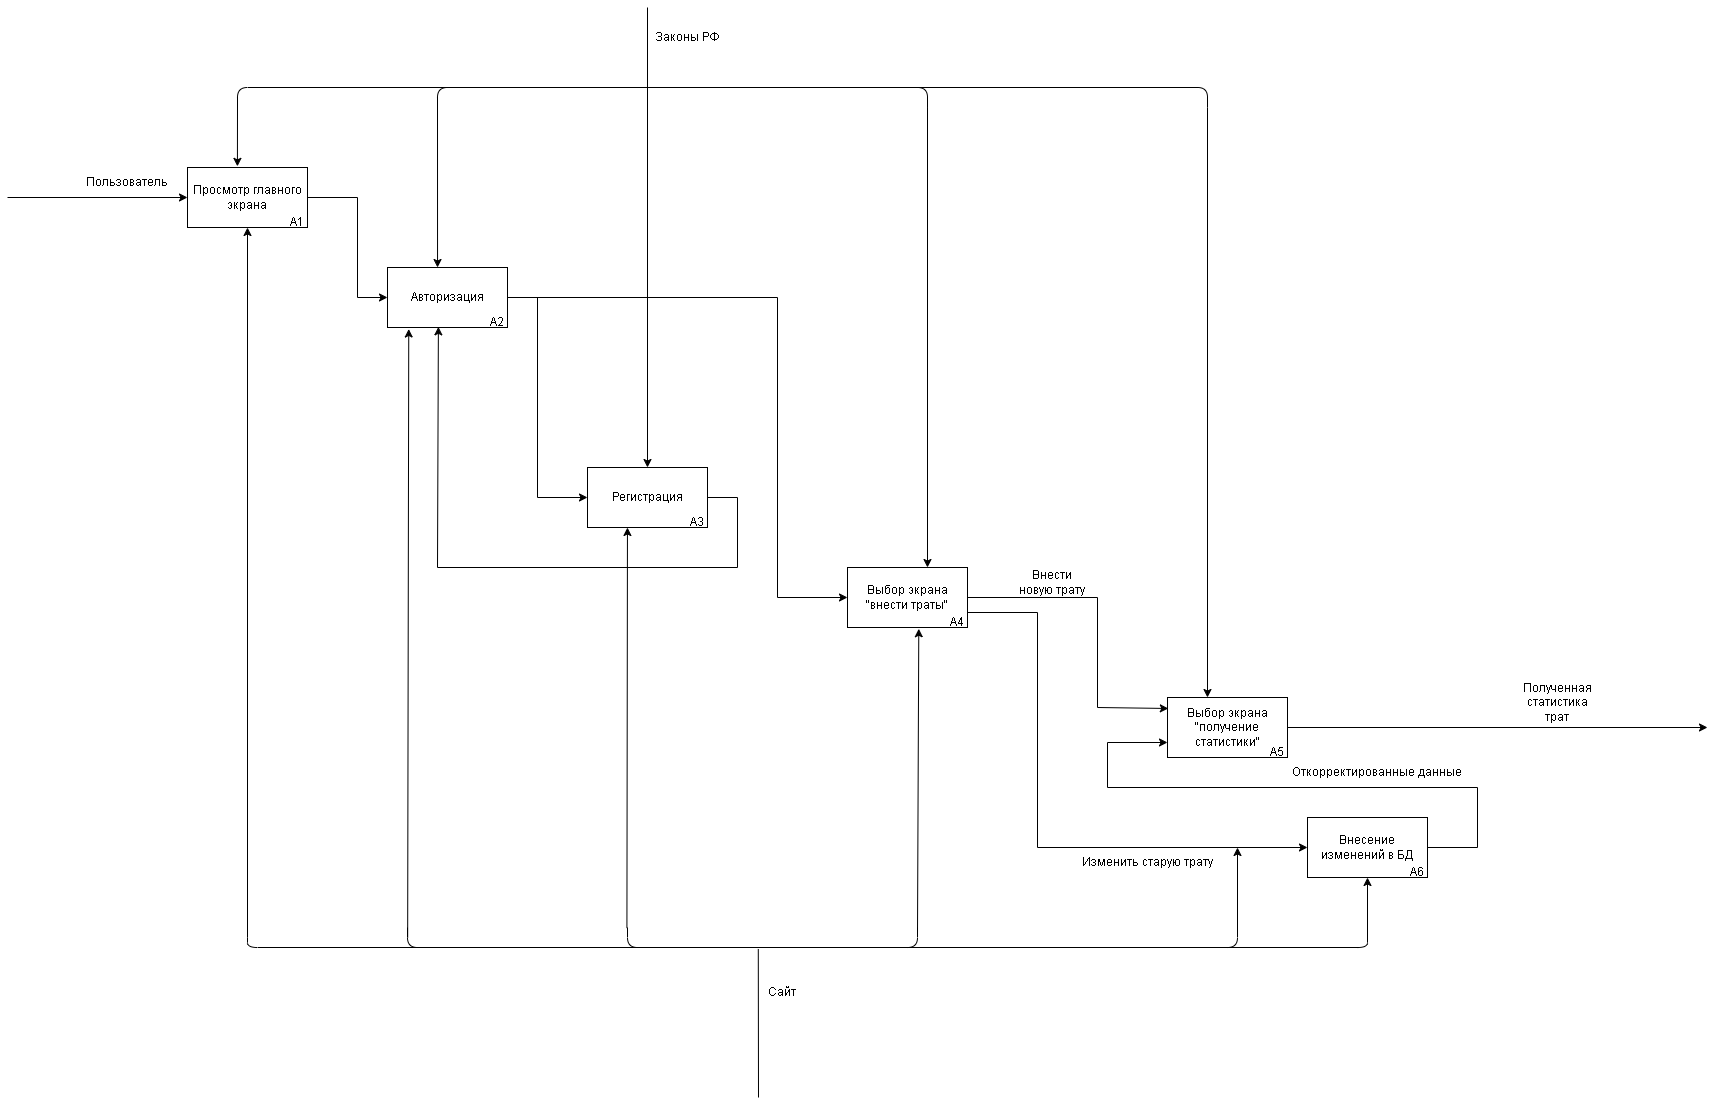

The diagram above was exported from draw.io. Its source (the exported page's mxGraphModel, read from the mxfile embedded in the PNG):
<mxGraphModel dx="2261" dy="796" grid="1" gridSize="10" guides="1" tooltips="1" connect="1" arrows="1" fold="1" page="1" pageScale="1" pageWidth="827" pageHeight="1169" math="0" shadow="0">
  <root>
    <mxCell id="0" />
    <mxCell id="1" parent="0" />
    <mxCell id="D_CYZciHzwvQlcYbHTTy-1" value="Просмотр главного экрана" style="rounded=0;whiteSpace=wrap;html=1;" parent="1" vertex="1">
      <mxGeometry x="110" y="170" width="120" height="60" as="geometry" />
    </mxCell>
    <mxCell id="D_CYZciHzwvQlcYbHTTy-2" value="Авторизация" style="rounded=0;whiteSpace=wrap;html=1;" parent="1" vertex="1">
      <mxGeometry x="310" y="270" width="120" height="60" as="geometry" />
    </mxCell>
    <mxCell id="D_CYZciHzwvQlcYbHTTy-3" value="Регистрация" style="rounded=0;whiteSpace=wrap;html=1;" parent="1" vertex="1">
      <mxGeometry x="510" y="470" width="120" height="60" as="geometry" />
    </mxCell>
    <mxCell id="D_CYZciHzwvQlcYbHTTy-4" value="Выбор экрана &quot;внести траты&quot;" style="rounded=0;whiteSpace=wrap;html=1;" parent="1" vertex="1">
      <mxGeometry x="770" y="570" width="120" height="60" as="geometry" />
    </mxCell>
    <mxCell id="D_CYZciHzwvQlcYbHTTy-5" value="Внесение изменений в БД" style="rounded=0;whiteSpace=wrap;html=1;" parent="1" vertex="1">
      <mxGeometry x="1230" y="820" width="120" height="60" as="geometry" />
    </mxCell>
    <mxCell id="D_CYZciHzwvQlcYbHTTy-9" value="Выбор экрана &quot;получение статистики&quot;" style="rounded=0;whiteSpace=wrap;html=1;" parent="1" vertex="1">
      <mxGeometry x="1090" y="700" width="120" height="60" as="geometry" />
    </mxCell>
    <mxCell id="D_CYZciHzwvQlcYbHTTy-11" value="Полученная статистика трат" style="text;html=1;strokeColor=none;fillColor=none;align=center;verticalAlign=middle;whiteSpace=wrap;rounded=0;" parent="1" vertex="1">
      <mxGeometry x="1450" y="690" width="60" height="30" as="geometry" />
    </mxCell>
    <mxCell id="D_CYZciHzwvQlcYbHTTy-12" value="" style="endArrow=classic;html=1;rounded=0;entryX=0;entryY=0.5;entryDx=0;entryDy=0;" parent="1" target="D_CYZciHzwvQlcYbHTTy-1" edge="1">
      <mxGeometry width="50" height="50" relative="1" as="geometry">
        <mxPoint x="-70" y="200" as="sourcePoint" />
        <mxPoint x="80" y="160" as="targetPoint" />
      </mxGeometry>
    </mxCell>
    <mxCell id="D_CYZciHzwvQlcYbHTTy-13" value="Пользователь" style="text;html=1;strokeColor=none;fillColor=none;align=center;verticalAlign=middle;whiteSpace=wrap;rounded=0;" parent="1" vertex="1">
      <mxGeometry x="20" y="170" width="60" height="30" as="geometry" />
    </mxCell>
    <mxCell id="D_CYZciHzwvQlcYbHTTy-18" value="" style="endArrow=classic;html=1;rounded=0;exitX=1;exitY=0.5;exitDx=0;exitDy=0;entryX=0;entryY=0.5;entryDx=0;entryDy=0;" parent="1" source="D_CYZciHzwvQlcYbHTTy-1" target="D_CYZciHzwvQlcYbHTTy-2" edge="1">
      <mxGeometry width="50" height="50" relative="1" as="geometry">
        <mxPoint x="180" y="370" as="sourcePoint" />
        <mxPoint x="230" y="320" as="targetPoint" />
        <Array as="points">
          <mxPoint x="280" y="200" />
          <mxPoint x="280" y="300" />
        </Array>
      </mxGeometry>
    </mxCell>
    <mxCell id="D_CYZciHzwvQlcYbHTTy-19" value="" style="endArrow=classic;html=1;rounded=0;exitX=1;exitY=0.5;exitDx=0;exitDy=0;entryX=0;entryY=0.5;entryDx=0;entryDy=0;" parent="1" source="D_CYZciHzwvQlcYbHTTy-2" target="D_CYZciHzwvQlcYbHTTy-3" edge="1">
      <mxGeometry width="50" height="50" relative="1" as="geometry">
        <mxPoint x="570" y="240" as="sourcePoint" />
        <mxPoint x="620" y="190" as="targetPoint" />
        <Array as="points">
          <mxPoint x="460" y="300" />
          <mxPoint x="460" y="500" />
        </Array>
      </mxGeometry>
    </mxCell>
    <mxCell id="D_CYZciHzwvQlcYbHTTy-20" value="" style="endArrow=classic;html=1;rounded=0;exitX=1;exitY=0.5;exitDx=0;exitDy=0;entryX=0;entryY=0.5;entryDx=0;entryDy=0;" parent="1" source="D_CYZciHzwvQlcYbHTTy-2" target="D_CYZciHzwvQlcYbHTTy-4" edge="1">
      <mxGeometry width="50" height="50" relative="1" as="geometry">
        <mxPoint x="530" y="320" as="sourcePoint" />
        <mxPoint x="580" y="270" as="targetPoint" />
        <Array as="points">
          <mxPoint x="700" y="300" />
          <mxPoint x="700" y="600" />
        </Array>
      </mxGeometry>
    </mxCell>
    <mxCell id="D_CYZciHzwvQlcYbHTTy-21" value="" style="endArrow=classic;html=1;rounded=0;exitX=1;exitY=0.5;exitDx=0;exitDy=0;entryX=0.007;entryY=0.183;entryDx=0;entryDy=0;entryPerimeter=0;" parent="1" source="D_CYZciHzwvQlcYbHTTy-4" target="D_CYZciHzwvQlcYbHTTy-9" edge="1">
      <mxGeometry width="50" height="50" relative="1" as="geometry">
        <mxPoint x="670" y="430" as="sourcePoint" />
        <mxPoint x="720" y="380" as="targetPoint" />
        <Array as="points">
          <mxPoint x="1020" y="600" />
          <mxPoint x="1020" y="710" />
        </Array>
      </mxGeometry>
    </mxCell>
    <mxCell id="D_CYZciHzwvQlcYbHTTy-23" value="" style="endArrow=classic;html=1;rounded=0;exitX=1;exitY=0.75;exitDx=0;exitDy=0;entryX=0;entryY=0.5;entryDx=0;entryDy=0;" parent="1" source="D_CYZciHzwvQlcYbHTTy-4" target="D_CYZciHzwvQlcYbHTTy-5" edge="1">
      <mxGeometry width="50" height="50" relative="1" as="geometry">
        <mxPoint x="920" y="730" as="sourcePoint" />
        <mxPoint x="970" y="680" as="targetPoint" />
        <Array as="points">
          <mxPoint x="960" y="615" />
          <mxPoint x="960" y="850" />
        </Array>
      </mxGeometry>
    </mxCell>
    <mxCell id="D_CYZciHzwvQlcYbHTTy-24" value="" style="endArrow=classic;html=1;rounded=0;exitX=1;exitY=0.5;exitDx=0;exitDy=0;" parent="1" source="D_CYZciHzwvQlcYbHTTy-9" edge="1">
      <mxGeometry width="50" height="50" relative="1" as="geometry">
        <mxPoint x="1270" y="770" as="sourcePoint" />
        <mxPoint x="1630" y="730" as="targetPoint" />
      </mxGeometry>
    </mxCell>
    <mxCell id="D_CYZciHzwvQlcYbHTTy-25" value="A1" style="text;html=1;strokeColor=none;fillColor=none;align=center;verticalAlign=middle;whiteSpace=wrap;rounded=0;" parent="1" vertex="1">
      <mxGeometry x="190" y="210" width="60" height="30" as="geometry" />
    </mxCell>
    <mxCell id="D_CYZciHzwvQlcYbHTTy-26" value="А2" style="text;html=1;strokeColor=none;fillColor=none;align=center;verticalAlign=middle;whiteSpace=wrap;rounded=0;" parent="1" vertex="1">
      <mxGeometry x="390" y="310" width="60" height="30" as="geometry" />
    </mxCell>
    <mxCell id="D_CYZciHzwvQlcYbHTTy-27" value="A3" style="text;html=1;strokeColor=none;fillColor=none;align=center;verticalAlign=middle;whiteSpace=wrap;rounded=0;" parent="1" vertex="1">
      <mxGeometry x="590" y="510" width="60" height="30" as="geometry" />
    </mxCell>
    <mxCell id="D_CYZciHzwvQlcYbHTTy-28" value="A4" style="text;html=1;strokeColor=none;fillColor=none;align=center;verticalAlign=middle;whiteSpace=wrap;rounded=0;" parent="1" vertex="1">
      <mxGeometry x="850" y="610" width="60" height="30" as="geometry" />
    </mxCell>
    <mxCell id="D_CYZciHzwvQlcYbHTTy-29" value="A5" style="text;html=1;strokeColor=none;fillColor=none;align=center;verticalAlign=middle;whiteSpace=wrap;rounded=0;" parent="1" vertex="1">
      <mxGeometry x="1170" y="740" width="60" height="30" as="geometry" />
    </mxCell>
    <mxCell id="D_CYZciHzwvQlcYbHTTy-30" value="A6" style="text;html=1;strokeColor=none;fillColor=none;align=center;verticalAlign=middle;whiteSpace=wrap;rounded=0;" parent="1" vertex="1">
      <mxGeometry x="1310" y="860" width="60" height="30" as="geometry" />
    </mxCell>
    <mxCell id="D_CYZciHzwvQlcYbHTTy-31" value="" style="endArrow=classic;html=1;rounded=0;exitX=1;exitY=0.5;exitDx=0;exitDy=0;entryX=0.424;entryY=0.989;entryDx=0;entryDy=0;entryPerimeter=0;" parent="1" source="D_CYZciHzwvQlcYbHTTy-3" target="D_CYZciHzwvQlcYbHTTy-2" edge="1">
      <mxGeometry width="50" height="50" relative="1" as="geometry">
        <mxPoint x="520" y="640" as="sourcePoint" />
        <mxPoint x="570" y="590" as="targetPoint" />
        <Array as="points">
          <mxPoint x="660" y="500" />
          <mxPoint x="660" y="570" />
          <mxPoint x="360" y="570" />
        </Array>
      </mxGeometry>
    </mxCell>
    <mxCell id="D_CYZciHzwvQlcYbHTTy-34" value="" style="endArrow=classic;html=1;rounded=0;entryX=0;entryY=0.75;entryDx=0;entryDy=0;exitX=1;exitY=0.5;exitDx=0;exitDy=0;" parent="1" source="D_CYZciHzwvQlcYbHTTy-5" target="D_CYZciHzwvQlcYbHTTy-9" edge="1">
      <mxGeometry width="50" height="50" relative="1" as="geometry">
        <mxPoint x="1030" y="790" as="sourcePoint" />
        <mxPoint x="1080" y="740" as="targetPoint" />
        <Array as="points">
          <mxPoint x="1400" y="850" />
          <mxPoint x="1400" y="790" />
          <mxPoint x="1030" y="790" />
          <mxPoint x="1030" y="745" />
        </Array>
      </mxGeometry>
    </mxCell>
    <mxCell id="D_CYZciHzwvQlcYbHTTy-35" value="Внести новую трату" style="text;html=1;strokeColor=none;fillColor=none;align=center;verticalAlign=middle;whiteSpace=wrap;rounded=0;" parent="1" vertex="1">
      <mxGeometry x="940" y="570" width="70" height="30" as="geometry" />
    </mxCell>
    <mxCell id="D_CYZciHzwvQlcYbHTTy-36" value="Изменить старую трату" style="text;html=1;strokeColor=none;fillColor=none;align=center;verticalAlign=middle;whiteSpace=wrap;rounded=0;" parent="1" vertex="1">
      <mxGeometry x="980" y="850" width="180" height="30" as="geometry" />
    </mxCell>
    <mxCell id="D_CYZciHzwvQlcYbHTTy-37" value="" style="endArrow=classic;html=1;rounded=0;" parent="1" target="D_CYZciHzwvQlcYbHTTy-3" edge="1">
      <mxGeometry width="50" height="50" relative="1" as="geometry">
        <mxPoint x="570" y="10" as="sourcePoint" />
        <mxPoint x="620" y="130" as="targetPoint" />
      </mxGeometry>
    </mxCell>
    <mxCell id="D_CYZciHzwvQlcYbHTTy-38" value="" style="shape=curlyBracket;whiteSpace=wrap;html=1;rounded=1;flipH=1;labelPosition=right;verticalLabelPosition=middle;align=left;verticalAlign=middle;direction=south;size=0;" parent="1" vertex="1">
      <mxGeometry x="360" y="90" width="770" height="20" as="geometry" />
    </mxCell>
    <mxCell id="D_CYZciHzwvQlcYbHTTy-39" value="" style="endArrow=classic;html=1;rounded=0;exitX=1;exitY=1;exitDx=0;exitDy=0;exitPerimeter=0;" parent="1" source="D_CYZciHzwvQlcYbHTTy-38" edge="1">
      <mxGeometry width="50" height="50" relative="1" as="geometry">
        <mxPoint x="1130" y="250" as="sourcePoint" />
        <mxPoint x="1130" y="700" as="targetPoint" />
      </mxGeometry>
    </mxCell>
    <mxCell id="D_CYZciHzwvQlcYbHTTy-40" value="" style="endArrow=classic;html=1;rounded=0;exitX=0.75;exitY=1;exitDx=0;exitDy=0;entryX=0.417;entryY=0;entryDx=0;entryDy=0;entryPerimeter=0;" parent="1" source="D_CYZciHzwvQlcYbHTTy-38" target="D_CYZciHzwvQlcYbHTTy-2" edge="1">
      <mxGeometry width="50" height="50" relative="1" as="geometry">
        <mxPoint x="400" y="230" as="sourcePoint" />
        <mxPoint x="450" y="180" as="targetPoint" />
      </mxGeometry>
    </mxCell>
    <mxCell id="D_CYZciHzwvQlcYbHTTy-42" value="" style="endArrow=classic;html=1;rounded=0;exitX=0.75;exitY=1;exitDx=0;exitDy=0;entryX=0.416;entryY=-0.019;entryDx=0;entryDy=0;entryPerimeter=0;" parent="1" source="D_CYZciHzwvQlcYbHTTy-50" target="D_CYZciHzwvQlcYbHTTy-1" edge="1">
      <mxGeometry width="50" height="50" relative="1" as="geometry">
        <mxPoint x="160" y="85" as="sourcePoint" />
        <mxPoint x="110" y="80" as="targetPoint" />
      </mxGeometry>
    </mxCell>
    <mxCell id="D_CYZciHzwvQlcYbHTTy-43" value="" style="endArrow=classic;html=1;rounded=0;exitX=0.979;exitY=1;exitDx=0;exitDy=0;exitPerimeter=0;" parent="1" source="D_CYZciHzwvQlcYbHTTy-50" edge="1">
      <mxGeometry width="50" height="50" relative="1" as="geometry">
        <mxPoint x="850" y="90" as="sourcePoint" />
        <mxPoint x="850" y="570" as="targetPoint" />
      </mxGeometry>
    </mxCell>
    <mxCell id="D_CYZciHzwvQlcYbHTTy-50" value="" style="shape=curlyBracket;whiteSpace=wrap;html=1;rounded=1;flipH=1;labelPosition=right;verticalLabelPosition=middle;align=left;verticalAlign=middle;direction=south;size=0;" parent="1" vertex="1">
      <mxGeometry x="160" y="90" width="690" height="20" as="geometry" />
    </mxCell>
    <mxCell id="D_CYZciHzwvQlcYbHTTy-51" value="Законы РФ" style="text;html=1;strokeColor=none;fillColor=none;align=center;verticalAlign=middle;whiteSpace=wrap;rounded=0;" parent="1" vertex="1">
      <mxGeometry x="570" y="20" width="80" height="40" as="geometry" />
    </mxCell>
    <mxCell id="D_CYZciHzwvQlcYbHTTy-52" value="Откорректированные данные" style="text;html=1;strokeColor=none;fillColor=none;align=center;verticalAlign=middle;whiteSpace=wrap;rounded=0;" parent="1" vertex="1">
      <mxGeometry x="1210" y="760" width="180" height="30" as="geometry" />
    </mxCell>
    <mxCell id="D_CYZciHzwvQlcYbHTTy-54" value="" style="shape=curlyBracket;whiteSpace=wrap;html=1;rounded=1;flipH=1;labelPosition=right;verticalLabelPosition=middle;align=left;verticalAlign=middle;direction=north;size=0;" parent="1" vertex="1">
      <mxGeometry x="330" y="930" width="830" height="20" as="geometry" />
    </mxCell>
    <mxCell id="D_CYZciHzwvQlcYbHTTy-56" value="" style="shape=curlyBracket;whiteSpace=wrap;html=1;rounded=1;flipH=1;labelPosition=right;verticalLabelPosition=middle;align=left;verticalAlign=middle;direction=north;size=0;" parent="1" vertex="1">
      <mxGeometry x="170" y="940" width="1120" height="10" as="geometry" />
    </mxCell>
    <mxCell id="D_CYZciHzwvQlcYbHTTy-58" value="" style="shape=curlyBracket;whiteSpace=wrap;html=1;rounded=1;flipH=1;labelPosition=right;verticalLabelPosition=middle;align=left;verticalAlign=middle;direction=north;size=0;" parent="1" vertex="1">
      <mxGeometry x="550" y="930" width="290" height="20" as="geometry" />
    </mxCell>
    <mxCell id="D_CYZciHzwvQlcYbHTTy-59" value="" style="endArrow=classic;html=1;rounded=0;exitX=1;exitY=1;exitDx=0;exitDy=0;exitPerimeter=0;" parent="1" source="D_CYZciHzwvQlcYbHTTy-56" target="D_CYZciHzwvQlcYbHTTy-1" edge="1">
      <mxGeometry width="50" height="50" relative="1" as="geometry">
        <mxPoint x="760" y="640" as="sourcePoint" />
        <mxPoint x="810" y="590" as="targetPoint" />
      </mxGeometry>
    </mxCell>
    <mxCell id="D_CYZciHzwvQlcYbHTTy-60" value="" style="endArrow=classic;html=1;rounded=0;exitX=1;exitY=0.857;exitDx=0;exitDy=0;exitPerimeter=0;entryX=0.177;entryY=1.025;entryDx=0;entryDy=0;entryPerimeter=0;" parent="1" source="D_CYZciHzwvQlcYbHTTy-56" target="D_CYZciHzwvQlcYbHTTy-2" edge="1">
      <mxGeometry width="50" height="50" relative="1" as="geometry">
        <mxPoint x="570" y="690" as="sourcePoint" />
        <mxPoint x="620" y="640" as="targetPoint" />
      </mxGeometry>
    </mxCell>
    <mxCell id="D_CYZciHzwvQlcYbHTTy-61" value="" style="endArrow=classic;html=1;rounded=0;exitX=0.97;exitY=1.002;exitDx=0;exitDy=0;exitPerimeter=0;entryX=0.333;entryY=1;entryDx=0;entryDy=0;entryPerimeter=0;" parent="1" source="D_CYZciHzwvQlcYbHTTy-58" target="D_CYZciHzwvQlcYbHTTy-3" edge="1">
      <mxGeometry width="50" height="50" relative="1" as="geometry">
        <mxPoint x="500" y="810" as="sourcePoint" />
        <mxPoint x="550" y="760" as="targetPoint" />
      </mxGeometry>
    </mxCell>
    <mxCell id="D_CYZciHzwvQlcYbHTTy-62" value="" style="endArrow=classic;html=1;rounded=0;exitX=0.75;exitY=1;exitDx=0;exitDy=0;entryX=0.594;entryY=1.021;entryDx=0;entryDy=0;entryPerimeter=0;" parent="1" source="D_CYZciHzwvQlcYbHTTy-58" target="D_CYZciHzwvQlcYbHTTy-4" edge="1">
      <mxGeometry width="50" height="50" relative="1" as="geometry">
        <mxPoint x="830" y="850" as="sourcePoint" />
        <mxPoint x="880" y="800" as="targetPoint" />
      </mxGeometry>
    </mxCell>
    <mxCell id="D_CYZciHzwvQlcYbHTTy-63" value="" style="endArrow=classic;html=1;rounded=0;exitX=0.75;exitY=1;exitDx=0;exitDy=0;entryX=1;entryY=0;entryDx=0;entryDy=0;" parent="1" source="D_CYZciHzwvQlcYbHTTy-54" target="D_CYZciHzwvQlcYbHTTy-36" edge="1">
      <mxGeometry width="50" height="50" relative="1" as="geometry">
        <mxPoint x="1180" y="920" as="sourcePoint" />
        <mxPoint x="1170" y="890" as="targetPoint" />
      </mxGeometry>
    </mxCell>
    <mxCell id="D_CYZciHzwvQlcYbHTTy-64" value="" style="endArrow=classic;html=1;rounded=0;exitX=0.75;exitY=1;exitDx=0;exitDy=0;entryX=0.5;entryY=1;entryDx=0;entryDy=0;" parent="1" source="D_CYZciHzwvQlcYbHTTy-56" target="D_CYZciHzwvQlcYbHTTy-5" edge="1">
      <mxGeometry width="50" height="50" relative="1" as="geometry">
        <mxPoint x="1220" y="930" as="sourcePoint" />
        <mxPoint x="1270" y="880" as="targetPoint" />
      </mxGeometry>
    </mxCell>
    <mxCell id="D_CYZciHzwvQlcYbHTTy-65" value="" style="endArrow=none;html=1;rounded=0;entryX=-0.074;entryY=0.549;entryDx=0;entryDy=0;entryPerimeter=0;" parent="1" target="D_CYZciHzwvQlcYbHTTy-58" edge="1">
      <mxGeometry width="50" height="50" relative="1" as="geometry">
        <mxPoint x="681" y="1100" as="sourcePoint" />
        <mxPoint x="780" y="1130" as="targetPoint" />
      </mxGeometry>
    </mxCell>
    <mxCell id="D_CYZciHzwvQlcYbHTTy-66" value="Сайт" style="text;html=1;strokeColor=none;fillColor=none;align=center;verticalAlign=middle;whiteSpace=wrap;rounded=0;" parent="1" vertex="1">
      <mxGeometry x="660" y="960" width="90" height="70" as="geometry" />
    </mxCell>
  </root>
</mxGraphModel>